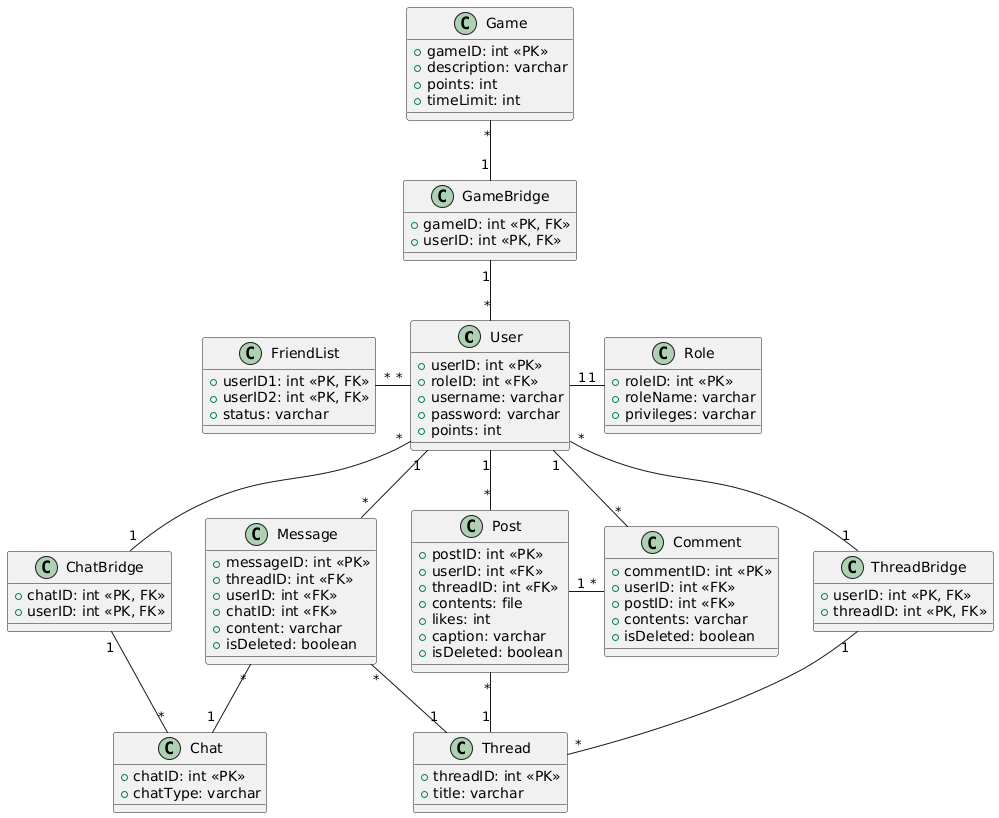

The diagram above was rendered by PlantUML. Its source (embedded in the PNG):
@startuml
class User {
  +userID: int <<PK>>
  +roleID: int <<FK>>
  +username: varchar
  +password: varchar
  +points: int
}

class Role {
  +roleID: int <<PK>>
  +roleName: varchar
  +privileges: varchar
}

class FriendList {
  +userID1: int <<PK, FK>>
  +userID2: int <<PK, FK>>
  +status: varchar
}

class Post {
  +postID: int <<PK>>
  +userID: int <<FK>>
  +threadID: int <<FK>>
  +contents: file
  +likes: int
  +caption: varchar
  +isDeleted: boolean
}

class Comment {
  +commentID: int <<PK>>
  +userID: int <<FK>>
  +postID: int <<FK>>
  +contents: varchar
  +isDeleted: boolean
}

class Thread {
  +threadID: int <<PK>>
  +title: varchar
}

class ThreadBridge {
  +userID: int <<PK, FK>>
  +threadID: int <<PK, FK>>
}

class Chat {
  +chatID: int <<PK>>
  +chatType: varchar
}

class ChatBridge {
  +chatID: int <<PK, FK>>
  +userID: int <<PK, FK>>
}

class Message {
  +messageID: int <<PK>>
  +threadID: int <<FK>>
  +userID: int <<FK>>
  +chatID: int <<FK>>
  +content: varchar
  +isDeleted: boolean
}

class Game {
  +gameID: int <<PK>>
  +description: varchar
  +points: int
  +timeLimit: int
}

class GameBridge {
  +gameID: int <<PK, FK>>
  +userID: int <<PK, FK>>
}

' Relationships
User "1" -right- "1" Role 
User "*" -left- "*" FriendList
User "1" -- "*" Post
User "1" -left- "*" Comment
User "1" -- "*" Message
User "*" -down- "1" ThreadBridge
User "*" -- "1" ChatBridge
User "*" -up- "1" GameBridge
ChatBridge "1" -down- "*" Chat 
ThreadBridge "1" -- "*" Thread
Thread "1" -up- "*" Message
Thread "1" -up- "*" Post
Post "1" -right- "*" Comment
Chat "1" -left- "*" Message
Game "*" -down- "1" GameBridge
@enduml